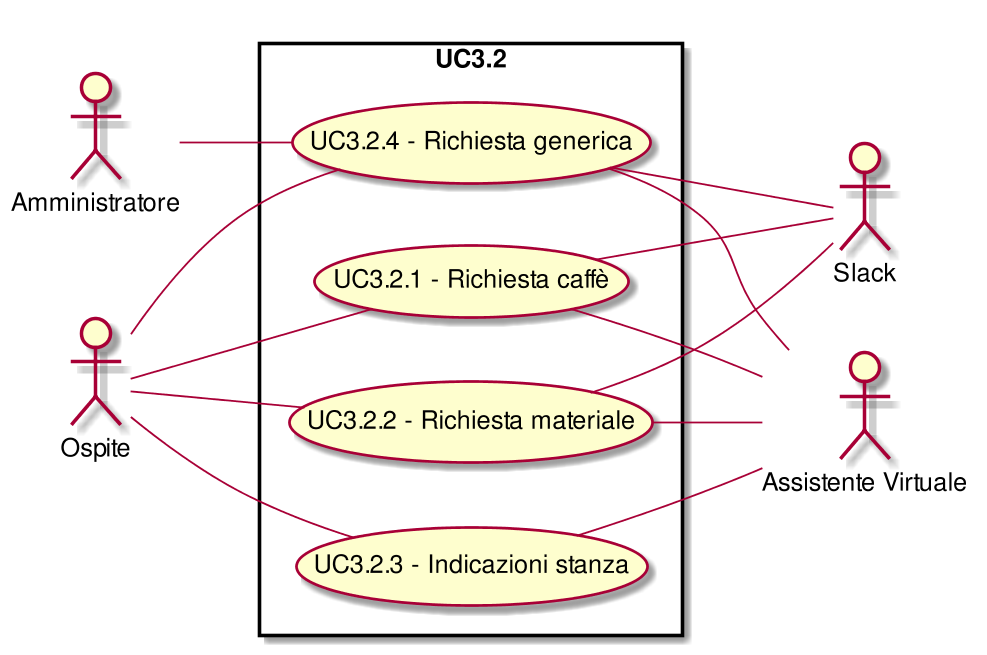

The diagram above was rendered by PlantUML. Its source (embedded in the PNG):
@startuml
scale 1000*1000
left to right direction
skinparam packageStyle rect
:Ospite:
:Slack:
:Assistente Virtuale:
:Amministratore:
rectangle UC3.2{
( UC3.2.1 - Richiesta caffè ) as (UC3.2.1)
:Ospite:--(UC3.2.1)
( UC3.2.1 - Richiesta caffè ) as (UC3.2.1)
(UC3.2.1)--:Slack:
( UC3.2.1 - Richiesta caffè ) as (UC3.2.1)
(UC3.2.1)--:Assistente Virtuale:
( UC3.2.2 - Richiesta materiale ) as (UC3.2.2)
:Ospite:--(UC3.2.2)
( UC3.2.2 - Richiesta materiale ) as (UC3.2.2)
(UC3.2.2)--:Slack:
( UC3.2.2 - Richiesta materiale ) as (UC3.2.2)
(UC3.2.2)--:Assistente Virtuale:
( UC3.2.3 - Indicazioni stanza ) as (UC3.2.3)
:Ospite:--(UC3.2.3)
( UC3.2.3 - Indicazioni stanza ) as (UC3.2.3)
(UC3.2.3)--:Assistente Virtuale:
( UC3.2.4 - Richiesta generica ) as (UC3.2.4)
:Ospite:--(UC3.2.4)
( UC3.2.4 - Richiesta generica ) as (UC3.2.4)
(UC3.2.4)--:Slack:
( UC3.2.4 - Richiesta generica ) as (UC3.2.4)
:Amministratore:--(UC3.2.4)
( UC3.2.4 - Richiesta generica ) as (UC3.2.4)
(UC3.2.4)--:Assistente Virtuale:
}
@enduml